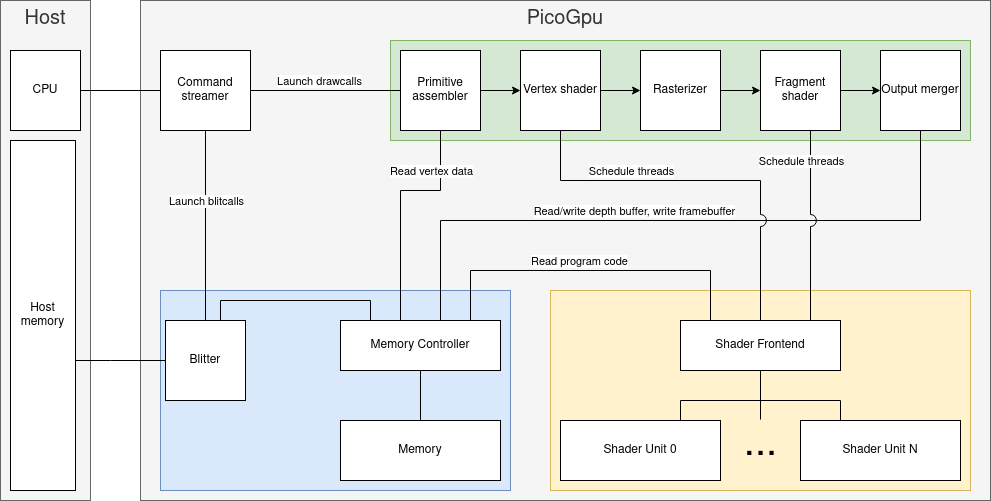

The diagram above was exported from draw.io. Its source (the exported page's mxGraphModel, read from the mxfile embedded in the PNG):
<mxGraphModel dx="1400" dy="1821" grid="1" gridSize="10" guides="1" tooltips="1" connect="1" arrows="1" fold="1" page="1" pageScale="1" pageWidth="850" pageHeight="1100" math="0" shadow="0">
  <root>
    <mxCell id="0" />
    <mxCell id="1" parent="0" />
    <mxCell id="XQ6cpMVjWa_yl-SpmaP0-6" value="PicoGpu" style="rounded=0;whiteSpace=wrap;html=1;align=center;verticalAlign=top;fontSize=20;fillColor=#f5f5f5;fontColor=#333333;strokeColor=#666666;" parent="1" vertex="1">
      <mxGeometry x="140" y="-1100" width="850" height="500" as="geometry" />
    </mxCell>
    <mxCell id="XBcW5TTLs57K82J_ALhY-35" value="" style="rounded=0;whiteSpace=wrap;html=1;fontSize=11;fillColor=#dae8fc;strokeColor=#6c8ebf;verticalAlign=top;" parent="1" vertex="1">
      <mxGeometry x="160" y="-810" width="350" height="200" as="geometry" />
    </mxCell>
    <mxCell id="XBcW5TTLs57K82J_ALhY-34" value="" style="rounded=0;whiteSpace=wrap;html=1;fontSize=11;fillColor=#fff2cc;strokeColor=#d6b656;verticalAlign=top;" parent="1" vertex="1">
      <mxGeometry x="550" y="-810" width="420" height="200" as="geometry" />
    </mxCell>
    <mxCell id="XBcW5TTLs57K82J_ALhY-33" value="" style="rounded=0;whiteSpace=wrap;html=1;fontSize=11;fillColor=#d5e8d4;strokeColor=#82b366;verticalAlign=top;" parent="1" vertex="1">
      <mxGeometry x="390" y="-1060" width="580" height="100" as="geometry" />
    </mxCell>
    <mxCell id="XBcW5TTLs57K82J_ALhY-4" style="edgeStyle=orthogonalEdgeStyle;rounded=0;orthogonalLoop=1;jettySize=auto;html=1;" parent="1" source="jrUqXAqRGAKsJs-M6xHb-1" target="XBcW5TTLs57K82J_ALhY-2" edge="1">
      <mxGeometry relative="1" as="geometry" />
    </mxCell>
    <mxCell id="jrUqXAqRGAKsJs-M6xHb-1" value="&lt;div&gt;Primitive assembler&lt;/div&gt;" style="whiteSpace=wrap;html=1;aspect=fixed;" parent="1" vertex="1">
      <mxGeometry x="400" y="-1050" width="80" height="80" as="geometry" />
    </mxCell>
    <mxCell id="XBcW5TTLs57K82J_ALhY-6" style="edgeStyle=orthogonalEdgeStyle;rounded=0;orthogonalLoop=1;jettySize=auto;html=1;" parent="1" source="XQ6cpMVjWa_yl-SpmaP0-1" target="nqvwAgg-EppW3EFHrtWL-1" edge="1">
      <mxGeometry relative="1" as="geometry" />
    </mxCell>
    <mxCell id="XQ6cpMVjWa_yl-SpmaP0-1" value="&lt;div&gt;Rasterizer&lt;/div&gt;" style="rounded=0;whiteSpace=wrap;html=1;" parent="1" vertex="1">
      <mxGeometry x="640" y="-1050" width="80" height="80" as="geometry" />
    </mxCell>
    <mxCell id="XQ6cpMVjWa_yl-SpmaP0-13" style="edgeStyle=orthogonalEdgeStyle;rounded=0;orthogonalLoop=1;jettySize=auto;html=1;startArrow=none;startFill=0;endArrow=none;endFill=0;" parent="1" source="XQ6cpMVjWa_yl-SpmaP0-2" target="XQ6cpMVjWa_yl-SpmaP0-5" edge="1">
      <mxGeometry relative="1" as="geometry">
        <Array as="points">
          <mxPoint x="920" y="-880" />
          <mxPoint x="440" y="-880" />
        </Array>
        <mxPoint x="410" y="-860" as="targetPoint" />
      </mxGeometry>
    </mxCell>
    <mxCell id="XQ6cpMVjWa_yl-SpmaP0-16" value="Read/write depth buffer, write framebuffer" style="edgeLabel;html=1;align=center;verticalAlign=middle;resizable=0;points=[];" parent="XQ6cpMVjWa_yl-SpmaP0-13" connectable="0" vertex="1">
      <mxGeometry x="-0.2497" y="2" relative="1" as="geometry">
        <mxPoint x="-126" y="-12" as="offset" />
      </mxGeometry>
    </mxCell>
    <mxCell id="XQ6cpMVjWa_yl-SpmaP0-2" value="Output merger" style="rounded=0;whiteSpace=wrap;html=1;" parent="1" vertex="1">
      <mxGeometry x="880" y="-1050" width="80" height="80" as="geometry" />
    </mxCell>
    <mxCell id="XQ6cpMVjWa_yl-SpmaP0-3" value="Blitter" style="rounded=0;whiteSpace=wrap;html=1;" parent="1" vertex="1">
      <mxGeometry x="165" y="-780" width="80" height="80" as="geometry" />
    </mxCell>
    <mxCell id="XQ6cpMVjWa_yl-SpmaP0-4" value="Memory" style="rounded=0;whiteSpace=wrap;html=1;" parent="1" vertex="1">
      <mxGeometry x="340" y="-680" width="160" height="60" as="geometry" />
    </mxCell>
    <mxCell id="XQ6cpMVjWa_yl-SpmaP0-11" style="edgeStyle=orthogonalEdgeStyle;rounded=0;orthogonalLoop=1;jettySize=auto;html=1;startArrow=none;startFill=0;endArrow=none;endFill=0;jumpStyle=arc;jumpSize=12;" parent="1" source="XQ6cpMVjWa_yl-SpmaP0-5" target="jrUqXAqRGAKsJs-M6xHb-1" edge="1">
      <mxGeometry relative="1" as="geometry">
        <mxPoint x="840" y="-1020.2814285714286" as="sourcePoint" />
        <mxPoint x="680" y="-1020.2814285714286" as="targetPoint" />
        <Array as="points">
          <mxPoint x="400" y="-910" />
          <mxPoint x="440" y="-910" />
        </Array>
      </mxGeometry>
    </mxCell>
    <mxCell id="XQ6cpMVjWa_yl-SpmaP0-12" value="Read vertex data" style="edgeLabel;html=1;align=center;verticalAlign=middle;resizable=0;points=[];" parent="XQ6cpMVjWa_yl-SpmaP0-11" connectable="0" vertex="1">
      <mxGeometry x="-0.6696" y="-1" relative="1" as="geometry">
        <mxPoint x="29" y="-112" as="offset" />
      </mxGeometry>
    </mxCell>
    <mxCell id="XBcW5TTLs57K82J_ALhY-7" style="edgeStyle=orthogonalEdgeStyle;rounded=0;orthogonalLoop=1;jettySize=auto;html=1;startArrow=none;startFill=0;endArrow=none;endFill=0;" parent="1" source="XQ6cpMVjWa_yl-SpmaP0-5" target="XQ6cpMVjWa_yl-SpmaP0-4" edge="1">
      <mxGeometry relative="1" as="geometry" />
    </mxCell>
    <mxCell id="XQ6cpMVjWa_yl-SpmaP0-5" value="Memory Controller" style="rounded=0;whiteSpace=wrap;html=1;" parent="1" vertex="1">
      <mxGeometry x="340" y="-780" width="160" height="50" as="geometry" />
    </mxCell>
    <mxCell id="XBcW5TTLs57K82J_ALhY-5" style="edgeStyle=orthogonalEdgeStyle;rounded=0;orthogonalLoop=1;jettySize=auto;html=1;" parent="1" source="XBcW5TTLs57K82J_ALhY-2" target="XQ6cpMVjWa_yl-SpmaP0-1" edge="1">
      <mxGeometry relative="1" as="geometry" />
    </mxCell>
    <mxCell id="XBcW5TTLs57K82J_ALhY-26" style="edgeStyle=orthogonalEdgeStyle;rounded=0;orthogonalLoop=1;jettySize=auto;html=1;fontSize=11;startArrow=none;startFill=0;endArrow=none;endFill=0;jumpStyle=arc;jumpSize=12;" parent="1" source="XBcW5TTLs57K82J_ALhY-2" target="XBcW5TTLs57K82J_ALhY-16" edge="1">
      <mxGeometry relative="1" as="geometry">
        <Array as="points">
          <mxPoint x="560" y="-920" />
          <mxPoint x="760" y="-920" />
        </Array>
      </mxGeometry>
    </mxCell>
    <mxCell id="XBcW5TTLs57K82J_ALhY-39" value="&lt;font style=&quot;font-size: 11px;&quot;&gt;Schedule threads&lt;br style=&quot;font-size: 11px;&quot;&gt;&lt;/font&gt;" style="edgeLabel;html=1;align=center;verticalAlign=middle;resizable=0;points=[];fontSize=11;" parent="XBcW5TTLs57K82J_ALhY-26" connectable="0" vertex="1">
      <mxGeometry x="0.5918" relative="1" as="geometry">
        <mxPoint x="-130" y="-70" as="offset" />
      </mxGeometry>
    </mxCell>
    <mxCell id="XBcW5TTLs57K82J_ALhY-2" value="Vertex shader" style="rounded=0;whiteSpace=wrap;html=1;" parent="1" vertex="1">
      <mxGeometry x="520" y="-1050" width="80" height="80" as="geometry" />
    </mxCell>
    <mxCell id="XBcW5TTLs57K82J_ALhY-9" value="Shader Unit 0" style="rounded=0;whiteSpace=wrap;html=1;" parent="1" vertex="1">
      <mxGeometry x="560" y="-680" width="160" height="60" as="geometry" />
    </mxCell>
    <mxCell id="XBcW5TTLs57K82J_ALhY-10" value="Shader Unit N" style="rounded=0;whiteSpace=wrap;html=1;" parent="1" vertex="1">
      <mxGeometry x="800" y="-680" width="160" height="60" as="geometry" />
    </mxCell>
    <mxCell id="XBcW5TTLs57K82J_ALhY-15" value="&lt;font style=&quot;font-size: 40px;&quot;&gt;...&lt;br&gt;&lt;/font&gt;" style="text;html=1;align=center;verticalAlign=middle;resizable=0;points=[];autosize=1;strokeColor=none;fillColor=none;" parent="1" vertex="1">
      <mxGeometry x="735" y="-670" width="50" height="30" as="geometry" />
    </mxCell>
    <mxCell id="XBcW5TTLs57K82J_ALhY-17" style="edgeStyle=orthogonalEdgeStyle;rounded=0;orthogonalLoop=1;jettySize=auto;html=1;entryX=0.75;entryY=0;entryDx=0;entryDy=0;fontSize=40;startArrow=none;startFill=0;endArrow=none;endFill=0;" parent="1" source="XBcW5TTLs57K82J_ALhY-16" target="XBcW5TTLs57K82J_ALhY-9" edge="1">
      <mxGeometry relative="1" as="geometry">
        <Array as="points">
          <mxPoint x="760" y="-700" />
          <mxPoint x="680" y="-700" />
        </Array>
      </mxGeometry>
    </mxCell>
    <mxCell id="XBcW5TTLs57K82J_ALhY-18" style="edgeStyle=orthogonalEdgeStyle;rounded=0;orthogonalLoop=1;jettySize=auto;html=1;entryX=0.25;entryY=0;entryDx=0;entryDy=0;fontSize=40;startArrow=none;startFill=0;endArrow=none;endFill=0;" parent="1" source="XBcW5TTLs57K82J_ALhY-16" target="XBcW5TTLs57K82J_ALhY-10" edge="1">
      <mxGeometry relative="1" as="geometry">
        <Array as="points">
          <mxPoint x="760" y="-700" />
          <mxPoint x="840" y="-700" />
        </Array>
      </mxGeometry>
    </mxCell>
    <mxCell id="XBcW5TTLs57K82J_ALhY-29" style="edgeStyle=orthogonalEdgeStyle;rounded=0;jumpStyle=none;jumpSize=12;orthogonalLoop=1;jettySize=auto;html=1;fontSize=11;startArrow=none;startFill=0;endArrow=none;endFill=0;" parent="1" source="XBcW5TTLs57K82J_ALhY-16" target="XQ6cpMVjWa_yl-SpmaP0-5" edge="1">
      <mxGeometry relative="1" as="geometry">
        <Array as="points">
          <mxPoint x="710" y="-830" />
          <mxPoint x="470" y="-830" />
        </Array>
      </mxGeometry>
    </mxCell>
    <mxCell id="XBcW5TTLs57K82J_ALhY-32" value="Read program code" style="edgeLabel;html=1;align=center;verticalAlign=middle;resizable=0;points=[];fontSize=11;" parent="XBcW5TTLs57K82J_ALhY-29" connectable="0" vertex="1">
      <mxGeometry x="-0.3713" y="1" relative="1" as="geometry">
        <mxPoint x="-75" y="-11" as="offset" />
      </mxGeometry>
    </mxCell>
    <mxCell id="XBcW5TTLs57K82J_ALhY-41" style="edgeStyle=orthogonalEdgeStyle;rounded=0;jumpStyle=arc;jumpSize=12;orthogonalLoop=1;jettySize=auto;html=1;fontSize=11;startArrow=none;startFill=0;endArrow=none;endFill=0;" parent="1" source="XBcW5TTLs57K82J_ALhY-16" edge="1">
      <mxGeometry relative="1" as="geometry">
        <mxPoint x="760" y="-681" as="targetPoint" />
      </mxGeometry>
    </mxCell>
    <mxCell id="XBcW5TTLs57K82J_ALhY-16" value="Shader Frontend" style="rounded=0;whiteSpace=wrap;html=1;" parent="1" vertex="1">
      <mxGeometry x="680" y="-780" width="160" height="50" as="geometry" />
    </mxCell>
    <mxCell id="XBcW5TTLs57K82J_ALhY-21" style="edgeStyle=orthogonalEdgeStyle;rounded=0;orthogonalLoop=1;jettySize=auto;html=1;startArrow=none;startFill=0;endArrow=none;endFill=0;" parent="1" source="XQ6cpMVjWa_yl-SpmaP0-3" target="XQ6cpMVjWa_yl-SpmaP0-5" edge="1">
      <mxGeometry relative="1" as="geometry">
        <Array as="points">
          <mxPoint x="220" y="-800" />
          <mxPoint x="370" y="-800" />
        </Array>
      </mxGeometry>
    </mxCell>
    <mxCell id="nqvwAgg-EppW3EFHrtWL-5" style="edgeStyle=orthogonalEdgeStyle;rounded=0;orthogonalLoop=1;jettySize=auto;html=1;" parent="1" source="nqvwAgg-EppW3EFHrtWL-1" target="XQ6cpMVjWa_yl-SpmaP0-2" edge="1">
      <mxGeometry relative="1" as="geometry" />
    </mxCell>
    <mxCell id="nqvwAgg-EppW3EFHrtWL-6" style="edgeStyle=orthogonalEdgeStyle;rounded=0;orthogonalLoop=1;jettySize=auto;html=1;endArrow=none;endFill=0;jumpStyle=arc;jumpSize=12;" parent="1" source="nqvwAgg-EppW3EFHrtWL-1" target="XBcW5TTLs57K82J_ALhY-16" edge="1">
      <mxGeometry relative="1" as="geometry">
        <mxPoint x="730" y="-930" as="targetPoint" />
        <Array as="points">
          <mxPoint x="810" y="-950" />
          <mxPoint x="810" y="-950" />
        </Array>
      </mxGeometry>
    </mxCell>
    <mxCell id="7vALDC94nV7bF64mLxWH-11" value="&lt;font style=&quot;font-size: 11px;&quot;&gt;Schedule threads&lt;br style=&quot;font-size: 11px;&quot;&gt;&lt;/font&gt;" style="edgeLabel;html=1;align=center;verticalAlign=middle;resizable=0;points=[];" vertex="1" connectable="0" parent="nqvwAgg-EppW3EFHrtWL-6">
      <mxGeometry x="-0.6256" y="-2" relative="1" as="geometry">
        <mxPoint x="-8" y="-6" as="offset" />
      </mxGeometry>
    </mxCell>
    <mxCell id="nqvwAgg-EppW3EFHrtWL-1" value="Fragment shader" style="rounded=0;whiteSpace=wrap;html=1;" parent="1" vertex="1">
      <mxGeometry x="760" y="-1050" width="80" height="80" as="geometry" />
    </mxCell>
    <mxCell id="7vALDC94nV7bF64mLxWH-2" value="Host" style="rounded=0;whiteSpace=wrap;html=1;align=center;verticalAlign=top;fontSize=20;fillColor=#f5f5f5;fontColor=#333333;strokeColor=#666666;" vertex="1" parent="1">
      <mxGeometry y="-1100" width="90" height="500" as="geometry" />
    </mxCell>
    <mxCell id="XQ6cpMVjWa_yl-SpmaP0-22" value="&lt;div&gt;Host memory&lt;/div&gt;" style="rounded=0;whiteSpace=wrap;html=1;" parent="1" vertex="1">
      <mxGeometry x="10" y="-960" width="65" height="350" as="geometry" />
    </mxCell>
    <mxCell id="7vALDC94nV7bF64mLxWH-6" style="edgeStyle=orthogonalEdgeStyle;rounded=0;orthogonalLoop=1;jettySize=auto;html=1;endArrow=none;endFill=0;" edge="1" parent="1" source="7vALDC94nV7bF64mLxWH-3" target="7vALDC94nV7bF64mLxWH-4">
      <mxGeometry relative="1" as="geometry" />
    </mxCell>
    <mxCell id="7vALDC94nV7bF64mLxWH-3" value="CPU" style="rounded=0;whiteSpace=wrap;html=1;" vertex="1" parent="1">
      <mxGeometry x="10" y="-1050" width="70" height="80" as="geometry" />
    </mxCell>
    <mxCell id="7vALDC94nV7bF64mLxWH-7" style="edgeStyle=orthogonalEdgeStyle;rounded=0;orthogonalLoop=1;jettySize=auto;html=1;endArrow=none;endFill=0;" edge="1" parent="1" source="7vALDC94nV7bF64mLxWH-4" target="jrUqXAqRGAKsJs-M6xHb-1">
      <mxGeometry relative="1" as="geometry" />
    </mxCell>
    <mxCell id="7vALDC94nV7bF64mLxWH-9" value="&lt;div&gt;Launch drawcalls&lt;br&gt;&lt;/div&gt;" style="edgeLabel;html=1;align=center;verticalAlign=middle;resizable=0;points=[];" vertex="1" connectable="0" parent="7vALDC94nV7bF64mLxWH-7">
      <mxGeometry x="-0.2855" relative="1" as="geometry">
        <mxPoint x="14" y="-10" as="offset" />
      </mxGeometry>
    </mxCell>
    <mxCell id="7vALDC94nV7bF64mLxWH-8" style="edgeStyle=orthogonalEdgeStyle;rounded=0;orthogonalLoop=1;jettySize=auto;html=1;endArrow=none;endFill=0;" edge="1" parent="1" source="7vALDC94nV7bF64mLxWH-4" target="XQ6cpMVjWa_yl-SpmaP0-3">
      <mxGeometry relative="1" as="geometry" />
    </mxCell>
    <mxCell id="7vALDC94nV7bF64mLxWH-4" value="Command streamer" style="rounded=0;whiteSpace=wrap;html=1;" vertex="1" parent="1">
      <mxGeometry x="160" y="-1050" width="90" height="80" as="geometry" />
    </mxCell>
    <mxCell id="7vALDC94nV7bF64mLxWH-5" style="edgeStyle=orthogonalEdgeStyle;rounded=0;orthogonalLoop=1;jettySize=auto;html=1;endArrow=none;endFill=0;" edge="1" parent="1" source="XQ6cpMVjWa_yl-SpmaP0-3" target="XQ6cpMVjWa_yl-SpmaP0-22">
      <mxGeometry relative="1" as="geometry">
        <Array as="points">
          <mxPoint x="110" y="-740" />
          <mxPoint x="110" y="-740" />
        </Array>
      </mxGeometry>
    </mxCell>
    <mxCell id="7vALDC94nV7bF64mLxWH-10" value="&lt;div&gt;Launch blitcalls&lt;br&gt;&lt;/div&gt;" style="edgeLabel;html=1;align=center;verticalAlign=middle;resizable=0;points=[];" vertex="1" connectable="0" parent="1">
      <mxGeometry x="205.0031034482758" y="-900" as="geometry" />
    </mxCell>
  </root>
</mxGraphModel>